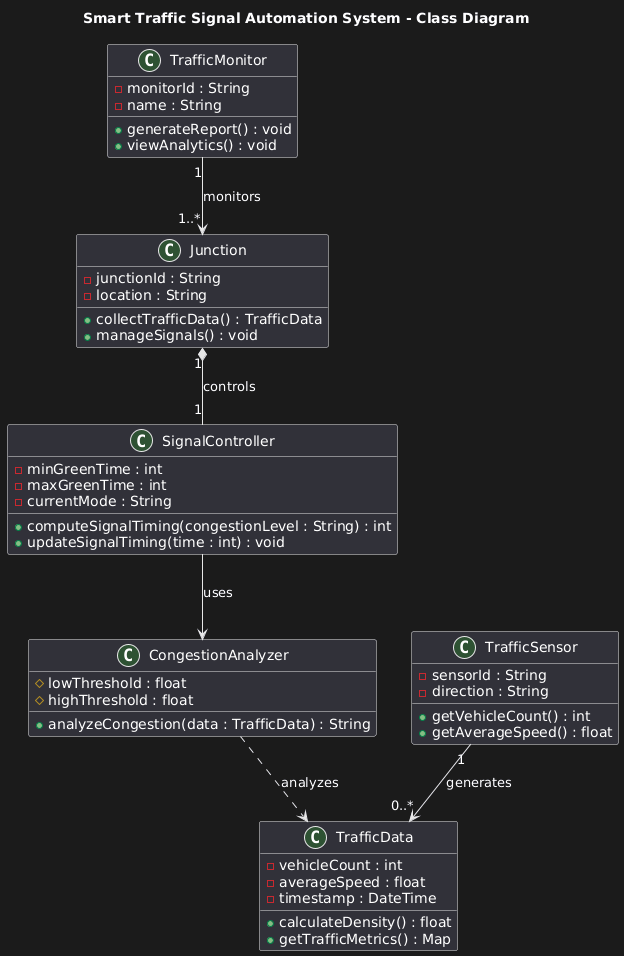

The diagram above was rendered by PlantUML. Its source (embedded in the PNG):
@startuml
title Smart Traffic Signal Automation System - Class Diagram

class TrafficMonitor {
  - monitorId : String
  - name : String
  + generateReport() : void
  + viewAnalytics() : void
}

class Junction {
  - junctionId : String
  - location : String
  + collectTrafficData() : TrafficData
  + manageSignals() : void
}

class SignalController {
  - minGreenTime : int
  - maxGreenTime : int
  - currentMode : String
  + computeSignalTiming(congestionLevel : String) : int
  + updateSignalTiming(time : int) : void
}

class TrafficSensor {
  - sensorId : String
  - direction : String
  + getVehicleCount() : int
  + getAverageSpeed() : float
}

class TrafficData {
  - vehicleCount : int
  - averageSpeed : float
  - timestamp : DateTime
  + calculateDensity() : float
  + getTrafficMetrics() : Map
}

class CongestionAnalyzer {
  # lowThreshold : float
  # highThreshold : float
  + analyzeCongestion(data : TrafficData) : String
}

TrafficMonitor "1" --> "1..*" Junction : monitors
Junction "1" *-- "1" SignalController : controls
TrafficSensor "1" --> "0..*" TrafficData : generates
CongestionAnalyzer ..> TrafficData : analyzes
SignalController --> CongestionAnalyzer : uses
@enduml